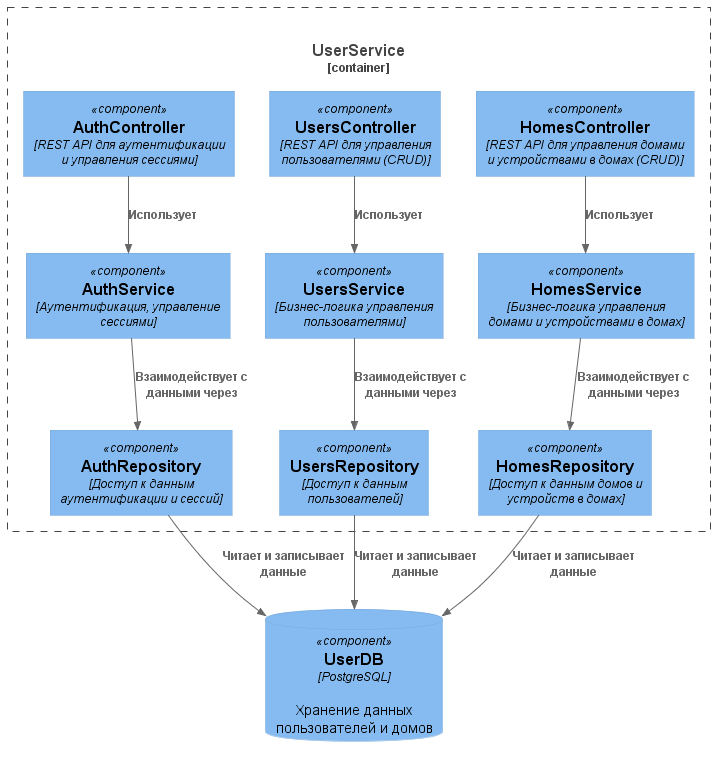

The diagram above was rendered by PlantUML. Its source (embedded in the PNG):
@startuml UserService
!include https://raw.githubusercontent.com/plantuml-stdlib/C4-PlantUML/master/C4_Component.puml

ComponentDb(userDb, "UserDB", "PostgreSQL", "Хранение данных пользователей и домов")

Container_Boundary(userService, "UserService", "Управление пользователями и домами") {
    Component(authController, "AuthController", "REST API для аутентификации и управления сессиями")
    Component(userController, "UsersController", "REST API для управления пользователями (CRUD)")
    Component(homeController, "HomesController", "REST API для управления домами и устройствами в домах (CRUD)")

    Component(authService, "AuthService", "Аутентификация, управление сессиями")
    Component(userServiceImpl, "UsersService", "Бизнес-логика управления пользователями")
    Component(homeService, "HomesService", "Бизнес-логика управления домами и устройствами в домах")
        
    Component(authRepository, "AuthRepository", "Доступ к данным аутентификации и сессий")
    Component(userRepository, "UsersRepository", "Доступ к данным пользователей")
    Component(homeRepository, "HomesRepository", "Доступ к данным домов и устройств в домах")
    Rel(authController, authService, "Использует")
    Rel(userController, userServiceImpl, "Использует")
    Rel(homeController, homeService, "Использует")

    Rel(authService, authRepository, "Взаимодействует с данными через")
    Rel(userServiceImpl, userRepository, "Взаимодействует с данными через")
    Rel(homeService, homeRepository, "Взаимодействует с данными через")

    Rel(authRepository, userDb, "Читает и записывает данные")
    Rel(userRepository, userDb, "Читает и записывает данные")
    Rel(homeRepository, userDb, "Читает и записывает данные")
}

@enduml